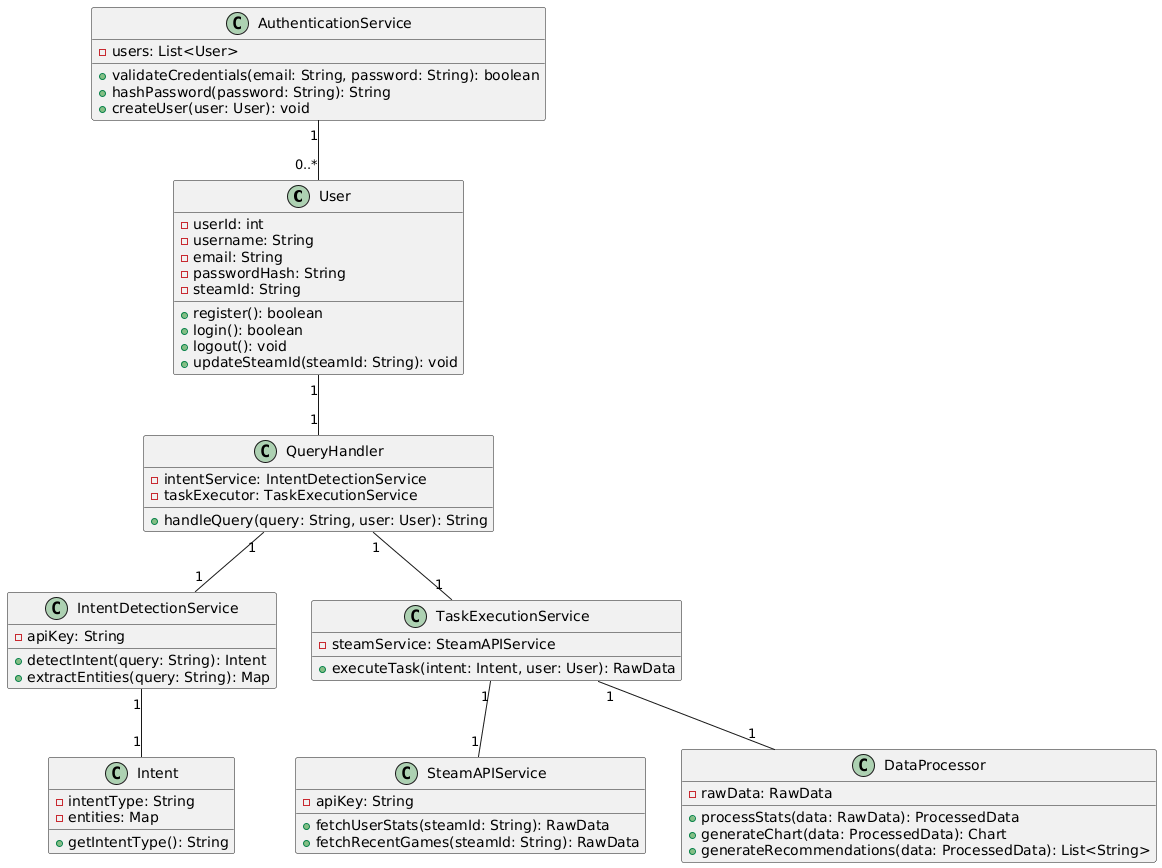

The diagram above was rendered by PlantUML. Its source (embedded in the PNG):
@startuml
class User {
  - userId: int
  - username: String
  - email: String
  - passwordHash: String
  - steamId: String
  + register(): boolean
  + login(): boolean
  + logout(): void
  + updateSteamId(steamId: String): void
}

class AuthenticationService {
  - users: List<User>
  + validateCredentials(email: String, password: String): boolean
  + hashPassword(password: String): String
  + createUser(user: User): void
}

class QueryHandler {
  - intentService: IntentDetectionService
  - taskExecutor: TaskExecutionService
  + handleQuery(query: String, user: User): String
}

class IntentDetectionService {
  - apiKey: String
  + detectIntent(query: String): Intent
  + extractEntities(query: String): Map
}

class TaskExecutionService {
  - steamService: SteamAPIService
  + executeTask(intent: Intent, user: User): RawData
}

class SteamAPIService {
  - apiKey: String
  + fetchUserStats(steamId: String): RawData
  + fetchRecentGames(steamId: String): RawData
}

class DataProcessor {
  - rawData: RawData
  + processStats(data: RawData): ProcessedData
  + generateChart(data: ProcessedData): Chart
  + generateRecommendations(data: ProcessedData): List<String>
}

class Intent {
  - intentType: String
  - entities: Map
  + getIntentType(): String
}

AuthenticationService "1" -- "0..*" User
User "1" -- "1" QueryHandler
QueryHandler "1" -- "1" IntentDetectionService
QueryHandler "1" -- "1" TaskExecutionService
TaskExecutionService "1" -- "1" SteamAPIService
TaskExecutionService "1" -- "1" DataProcessor
IntentDetectionService "1" -- "1" Intent
@enduml